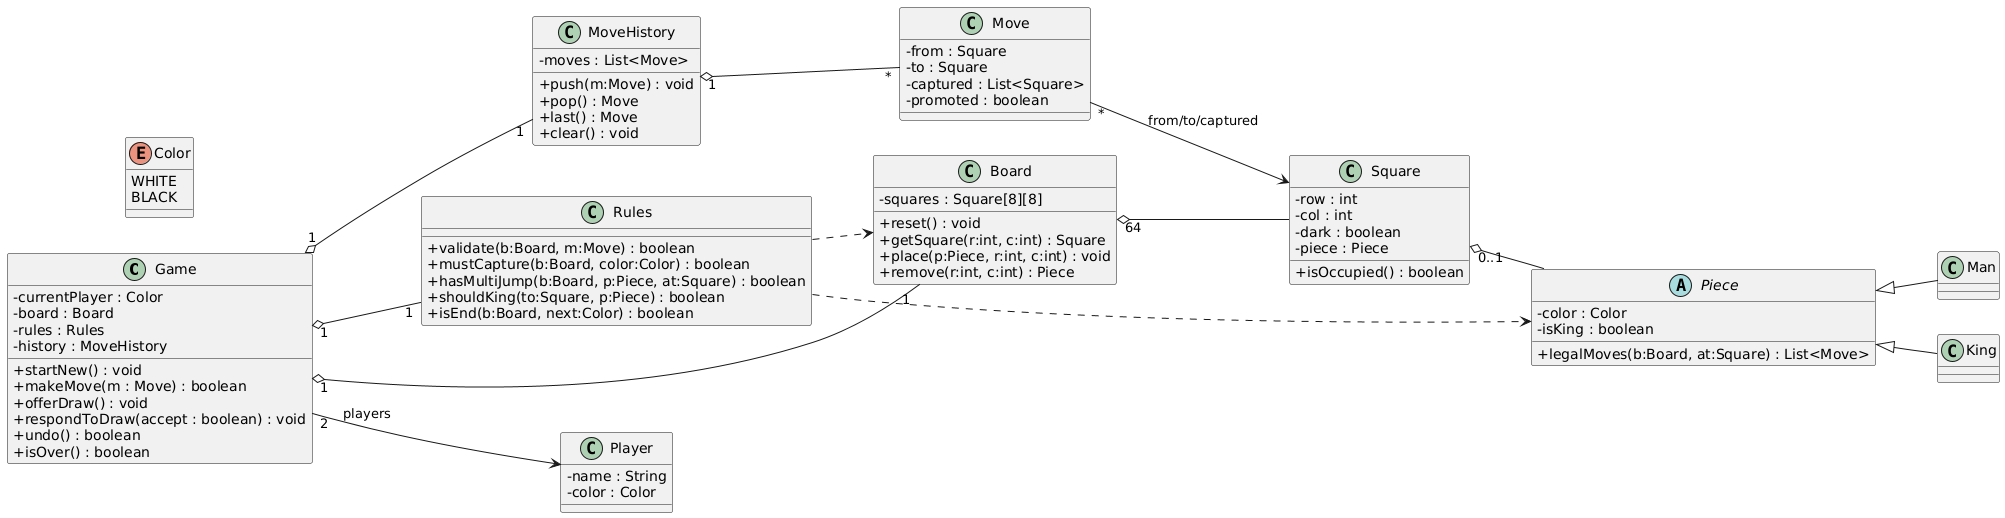

The diagram above was rendered by PlantUML. Its source (embedded in the PNG):
@startuml
' keep attributes readable
skinparam classAttributeIconSize 0
left to right direction

class Game {
  - currentPlayer : Color
  - board : Board
  - rules : Rules
  - history : MoveHistory
  + startNew() : void
  + makeMove(m : Move) : boolean
  + offerDraw() : void
  + respondToDraw(accept : boolean) : void
  + undo() : boolean
  + isOver() : boolean
}

class Board {
  - squares : Square[8][8]
  + reset() : void
  + getSquare(r:int, c:int) : Square
  + place(p:Piece, r:int, c:int) : void
  + remove(r:int, c:int) : Piece
}

class Square {
  - row : int
  - col : int
  - dark : boolean
  - piece : Piece
  + isOccupied() : boolean
}

abstract class Piece {
  - color : Color
  - isKing : boolean
  + legalMoves(b:Board, at:Square) : List<Move>
}

class Man
class King

Piece <|-- Man
Piece <|-- King

class Rules {
  + validate(b:Board, m:Move) : boolean
  + mustCapture(b:Board, color:Color) : boolean
  + hasMultiJump(b:Board, p:Piece, at:Square) : boolean
  + shouldKing(to:Square, p:Piece) : boolean
  + isEnd(b:Board, next:Color) : boolean
}

class Move {
  - from : Square
  - to : Square
  - captured : List<Square>
  - promoted : boolean
}

class MoveHistory {
  - moves : List<Move>
  + push(m:Move) : void
  + pop() : Move
  + last() : Move
  + clear() : void
}

class Player {
  - name : String
  - color : Color
}

enum Color {
  WHITE
  BLACK
}

' --- Associations & multiplicities ---
Game "1" o-- "1" Board
Game "1" o-- "1" Rules
Game "1" o-- "1" MoveHistory
Game "2" --> Player : players

Board "64" o-- Square
Square "0..1" o-- Piece

Move "*" --> Square : from/to/captured
MoveHistory "1" o-- "*" Move

' helpful dependencies
Rules ..> Board
Rules ..> Piece
@enduml